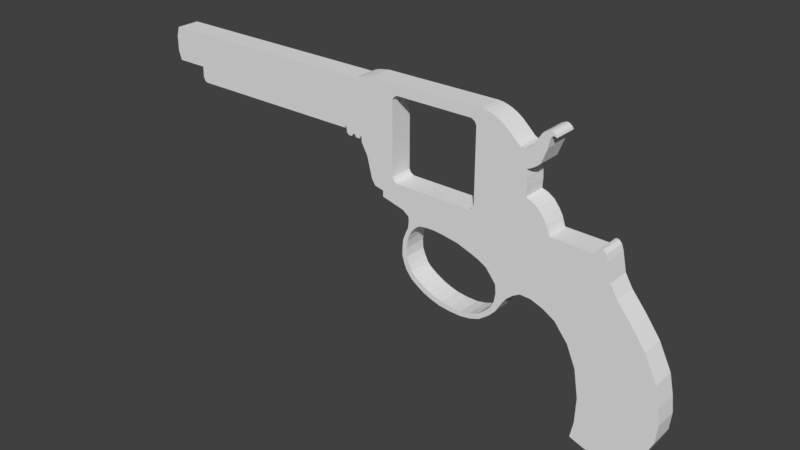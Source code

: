 # Source: Colt.blend  (saved by Blender 2.78.0; exported with 4.5.12 LTS)
import bpy
from mathutils import Matrix  # noqa: F401  (used for matrix-valued properties, if any)

bpy.ops.wm.read_factory_settings(use_empty=True)
scene = bpy.context.scene
scene.name = 'Scene'

# ---- collections
col_collection_1 = bpy.data.collections.new('Collection 1'); scene.collection.children.link(col_collection_1)

# ---- world
world_world = bpy.data.worlds.new('World'); scene.world = world_world
world_world.color = (0.05088, 0.05088, 0.05088)
world_world.use_sun_shadow = False
world_world.sun_shadow_jitter_overblur = 0.0
world_world.cycles.sampling_method = 'MANUAL'

# ---- meshes
me_plane = bpy.data.meshes.new('Plane')
me_plane.from_pydata([(-0.9447, -0.4431, -2.434e-08), (-0.9447, 1.134, -5.843e-09), (17.26, 0.9754, -2.232e-09), (0.5463, -0.4431, -2.434e-08), (10.07, -1.443, -2.492e-08), (0.775, -1.169, 7.389e-09), (10.09, 1.134, -5.843e-09), (10.05, 1.249, 1.509e-08), (10.76, 1.388, 3.068e-08), (10.29, 1.315, 2.181e-08), (16.15, 1.406, 3.454e-08), (16.37, 1.381, 3.337e-08), (16.6, 1.323, 2.876e-08), (16.79, 1.251, 2.243e-08), (17.0, 1.142, 1.275e-08), (17.85, 0.4207, 4.575e-08), (17.63, 0.6344, 1.599e-08), (19.15, 1.295, 1.741e-07), (18.5, 0.5307, 8.028e-08), (18.16, 0.3425, 5.094e-08), (18.84, 1.094, 1.436e-07), (17.97, 0.3527, 4.573e-08), (18.65, 0.7913, 1.101e-07), (18.31, 0.3944, 6.179e-08), (18.96, 1.214, 1.606e-07), (19.42, 1.183, 1.886e-07), (19.27, 1.288, 1.858e-07), (19.47, 1.079, 1.914e-07), (19.13, 0.6006, 1.542e-07), (19.24, 1.046, 1.915e-07), (18.86, -0.08577, 9.503e-08), (19.31, 1.113, 1.96e-07), (19.19, 0.912, 1.809e-07), (18.66, -0.251, 8.158e-08), (19.39, 1.117, 1.956e-07), (18.26, -0.4552, 6.385e-08), (18.45, -0.3819, 7.011e-08), (18.31, -1.596, -3.922e-08), (18.31, -0.8244, 3.058e-08), (18.33, -1.201, -3.451e-09), (19.28, -2.455, -1.168e-07), (18.87, -1.879, -6.474e-08), (21.33, -2.905, -1.576e-07), (18.6, -1.7, -4.855e-08), (19.42, -2.876, -1.55e-07), (19.12, -2.187, -9.259e-08), (21.57, -2.645, -1.339e-07), (21.84, -2.773, -1.455e-07), (21.7, -2.64, -1.335e-07), (21.93, -3.028, -1.686e-07), (24.35, -7.328, -5.584e-07), (22.11, -3.881, -2.459e-07), (24.64, -9.004, -7.103e-07), (22.05, -3.588, -2.194e-07), (24.55, -8.252, -6.421e-07), (23.77, -6.157, -4.522e-07), (24.56, -9.819, -7.842e-07), (23.11, -5.257, -3.707e-07), (22.44, -4.442, -2.968e-07), (22.4, -11.61, -9.469e-07), (23.83, -11.02, -8.932e-07), (20.97, -11.3, -9.188e-07), (24.24, -10.5, -8.459e-07), (21.66, -11.55, -9.413e-07), (23.13, -11.49, -9.357e-07), (21.12, -10.54, -8.495e-07), (20.95, -8.089, -6.274e-07), (21.16, -9.374, -7.439e-07), (20.53, -7.122, -5.397e-07), (11.33, -3.711, -2.305e-07), (18.79, -5.806, -4.205e-07), (10.91, -3.342, -1.97e-07), (19.9, -6.338, -4.686e-07), (11.33, -3.428, -2.049e-07), (10.73, -3.072, -1.726e-07), (10.19, -1.581, -3.741e-08), (11.92, -2.821, -1.917e-07), (10.14, -1.323, -1.407e-08), (9.878, -1.443, -2.721e-08), (9.722, -1.323, -1.583e-08), (9.808, -1.323, -1.416e-08), (9.649, -1.443, -2.825e-08), (9.321, -1.047, 1.192e-08), (9.476, -1.443, -2.921e-08), (9.275, -1.169, -8.082e-09), (9.381, -1.343, -1.882e-08), (0.6388, -1.136, 2.365e-09), (-0.3199, 1.134, -5.843e-09), (12.39, -3.986, -2.554e-07), (14.05, -4.41, -2.939e-07), (16.26, -4.96, -3.438e-07), (13.65, -4.408, -2.937e-07), (16.63, -5.167, -3.625e-07), (16.4, -7.652, -5.878e-07), (16.32, -7.432, -5.678e-07), (13.9, -7.667, -6.23e-07), (14.12, -7.475, -6.055e-07), (12.59, -6.724, -5.714e-07), (12.89, -6.733, -5.722e-07), (17.11, -5.772, -4.173e-07), (16.9, -6.92, -5.214e-07), (16.94, -5.541, -3.964e-07), (17.95, -5.971, -4.354e-07), (18.27, -5.787, -4.187e-07), (17.65, -6.229, -4.588e-07), (17.18, -6.97, -5.259e-07), (17.38, -6.622, -4.944e-07), (16.88, -7.287, -5.547e-07), (16.64, -7.181, -5.451e-07), (17.15, -6.165, -4.529e-07), (17.08, -6.574, -4.9e-07), (15.43, -7.884, -6.257e-07), (15.94, -7.813, -6.108e-07), (14.9, -7.874, -6.333e-07), (14.35, -7.803, -6.31e-07), (14.96, -7.646, -6.042e-07), (14.49, -7.581, -6.067e-07), (15.47, -7.656, -5.966e-07), (13.16, -7.291, -6.058e-07), (13.55, -7.52, -6.181e-07), (12.88, -7.085, -5.956e-07), (13.35, -7.102, -5.887e-07), (13.04, -6.882, -5.772e-07), (13.76, -7.336, -6.014e-07), (15.92, -7.578, -5.853e-07), (12.37, -6.106, -4.815e-07), (12.47, -6.445, -5.291e-07), (12.38, -5.689, -4.268e-07), (12.56, -4.978, -3.538e-07), (12.42, -5.329, -3.899e-07), (12.67, -4.738, -3.279e-07), (12.69, -4.204, -2.773e-07), (12.71, -4.426, -2.985e-07), (12.65, -5.339, -4.119e-07), (12.89, -4.798, -3.46e-07), (12.61, -6.113, -4.991e-07), (13.1, -4.58, -3.177e-07), (12.59, -5.713, -4.543e-07), (12.74, -5.053, -3.775e-07), (12.73, -6.423, -5.356e-07), (13.28, -4.462, -3.028e-07), (15.22, -4.58, -3.266e-07), (15.89, -4.811, -3.302e-07), (10.18, -1.33, -1.467e-08), (14.47, -4.453, -3.004e-07), (15.87, -2.821, -1.984e-07), (15.87, 0.8063, 2.198e-08), (11.92, 0.8063, 2.016e-08), (10.48, -2.092, -8.379e-08), (-1.08, 0.7023, -3.07e-08), (-1.08, -0.01574, -2.117e-08), (9.352, -1.041, 9.223e-09), (9.357, -1.111, 2.479e-09), (0.5327, -0.9503, -3.013e-08), (19.35, -6.014, -4.393e-07), (15.71, 0.8984, 1.704e-08), (12.08, -2.914, -1.883e-07), (15.71, -2.914, -1.982e-07), (12.08, 0.8984, 1.657e-08), (15.95, 0.6545, -1.625e-07), (15.95, -2.669, -1.136e-07), (11.84, 0.6545, -1.584e-07), (11.84, -2.669, -1.057e-07), (-0.9447, -0.4431, 1.1), (-0.9447, 1.134, 1.1), (17.26, 0.9754, 1.1), (0.5463, -0.4431, 1.1), (10.07, -1.443, 1.1), (0.775, -1.169, 1.1), (10.09, 1.134, 1.1), (10.05, 1.249, 1.1), (10.76, 1.388, 1.1), (10.29, 1.315, 1.1), (16.15, 1.406, 1.1), (16.37, 1.381, 1.1), (16.6, 1.323, 1.1), (16.79, 1.251, 1.1), (17.0, 1.142, 1.1), (17.85, 0.4207, 1.1), (17.63, 0.6344, 1.1), (19.15, 1.295, 1.1), (18.5, 0.5307, 1.1), (18.16, 0.3425, 1.1), (18.84, 1.094, 1.1), (17.97, 0.3527, 1.1), (18.65, 0.7913, 1.1), (18.31, 0.3944, 1.1), (18.96, 1.214, 1.1), (19.42, 1.183, 1.1), (19.27, 1.288, 1.1), (19.47, 1.079, 1.1), (19.13, 0.6006, 1.1), (19.24, 1.046, 1.1), (18.86, -0.08577, 1.1), (19.31, 1.113, 1.1), (19.19, 0.912, 1.1), (18.66, -0.251, 1.1), (19.39, 1.117, 1.1), (18.26, -0.4552, 1.1), (18.45, -0.3819, 1.1), (18.31, -1.596, 1.1), (18.31, -0.8244, 1.1), (18.33, -1.201, 1.1), (19.28, -2.455, 1.1), (18.87, -1.879, 1.1), (21.33, -2.905, 1.1), (18.6, -1.7, 1.1), (19.42, -2.876, 1.1), (19.12, -2.187, 1.1), (21.57, -2.645, 1.1), (21.84, -2.773, 1.1), (21.7, -2.64, 1.1), (21.93, -3.028, 1.1), (24.35, -7.328, 1.1), (22.11, -3.881, 1.1), (24.64, -9.004, 1.1), (22.05, -3.588, 1.1), (24.55, -8.252, 1.1), (23.77, -6.157, 1.1), (24.56, -9.819, 1.1), (23.11, -5.257, 1.1), (22.44, -4.442, 1.1), (22.4, -11.61, 1.1), (23.83, -11.02, 1.1), (20.97, -11.3, 1.1), (24.24, -10.5, 1.1), (21.66, -11.55, 1.1), (23.13, -11.49, 1.1), (21.12, -10.54, 1.1), (20.95, -8.089, 1.1), (21.16, -9.374, 1.1), (20.53, -7.122, 1.1), (11.33, -3.711, 1.1), (18.79, -5.806, 1.1), (10.91, -3.342, 1.1), (19.9, -6.338, 1.1), (11.33, -3.428, 1.1), (10.73, -3.072, 1.1), (10.19, -1.581, 1.1), (11.92, -2.821, 1.1), (10.14, -1.323, 1.1), (9.878, -1.443, 1.1), (9.722, -1.323, 1.1), (9.808, -1.323, 1.1), (9.649, -1.443, 1.1), (9.321, -1.047, 1.1), (9.476, -1.443, 1.1), (9.275, -1.169, 1.1), (9.381, -1.343, 1.1), (0.6388, -1.136, 1.1), (-0.3199, 1.134, 1.1), (12.39, -3.986, 1.1), (14.05, -4.41, 1.1), (16.26, -4.96, 1.1), (13.65, -4.408, 1.1), (16.63, -5.167, 1.1), (16.4, -7.652, 1.1), (16.32, -7.432, 1.1), (13.9, -7.667, 1.1), (14.12, -7.475, 1.1), (12.59, -6.724, 1.1), (12.89, -6.733, 1.1), (17.11, -5.772, 1.1), (16.9, -6.92, 1.1), (16.94, -5.541, 1.1), (17.95, -5.971, 1.1), (18.27, -5.787, 1.1), (17.65, -6.229, 1.1), (17.18, -6.97, 1.1), (17.38, -6.622, 1.1), (16.88, -7.287, 1.1), (16.64, -7.181, 1.1), (17.15, -6.165, 1.1), (17.08, -6.574, 1.1), (15.43, -7.884, 1.1), (15.94, -7.813, 1.1), (14.9, -7.874, 1.1), (14.35, -7.803, 1.1), (14.96, -7.646, 1.1), (14.49, -7.581, 1.1), (15.47, -7.656, 1.1), (13.16, -7.291, 1.1), (13.55, -7.52, 1.1), (12.88, -7.085, 1.1), (13.35, -7.102, 1.1), (13.04, -6.882, 1.1), (13.76, -7.336, 1.1), (15.92, -7.578, 1.1), (12.37, -6.106, 1.1), (12.47, -6.445, 1.1), (12.38, -5.689, 1.1), (12.56, -4.978, 1.1), (12.42, -5.329, 1.1), (12.67, -4.738, 1.1), (12.69, -4.204, 1.1), (12.71, -4.426, 1.1), (12.65, -5.339, 1.1), (12.89, -4.798, 1.1), (12.61, -6.113, 1.1), (13.1, -4.58, 1.1), (12.59, -5.713, 1.1), (12.74, -5.053, 1.1), (12.73, -6.423, 1.1), (13.28, -4.462, 1.1), (15.22, -4.58, 1.1), (15.89, -4.811, 1.1), (10.18, -1.33, 1.1), (14.47, -4.453, 1.1), (15.87, -2.821, 1.1), (15.87, 0.8063, 1.1), (11.92, 0.8063, 1.1), (10.48, -2.092, 1.1), (-1.08, 0.7023, 1.1), (-1.08, -0.01574, 1.1), (9.352, -1.041, 1.1), (9.357, -1.111, 1.1), (0.5327, -0.9503, 1.1), (19.35, -6.014, 1.1), (15.71, 0.8984, 1.1), (12.08, -2.914, 1.1), (15.71, -2.914, 1.1), (12.08, 0.8984, 1.1), (15.95, 0.6545, 1.1), (15.95, -2.669, 1.1), (11.84, 0.6545, 1.1), (11.84, -2.669, 1.1)], [], [(109, 104, 106, 110), (93, 112, 124, 94), (123, 96, 95, 119), (155, 158, 10), (92, 160, 44, 70), (92, 70, 103, 101), (106, 105, 100, 110), (100, 105, 107, 108), (108, 107, 93, 94), (112, 111, 117, 124), (114, 116, 115, 113), (117, 111, 113, 115), (140, 131, 91), (91, 156, 157, 89), (132, 136, 134, 130), (138, 128, 130, 134), (133, 129, 128, 138), (137, 127, 129, 133), (126, 125, 135, 139), (97, 98, 122, 120), (125, 127, 137, 135), (116, 114, 95, 96), (118, 121, 123, 119), (161, 8, 147), (158, 147, 8, 10), (9, 6, 7), (146, 11, 12, 159), (21, 35, 159, 15), (14, 159, 13), (16, 159, 2), (15, 159, 16), (13, 159, 12), (14, 2, 159), (35, 21, 19, 36), (159, 35, 38), (36, 19, 23, 33), (33, 23, 18, 30), (24, 29, 32, 20), (31, 26, 25, 34), (44, 42, 154, 70), (34, 25, 27), (26, 31, 17), (31, 29, 24, 17), (30, 18, 22, 28), (22, 20, 32, 28), (155, 10, 11, 146), (87, 149, 1), (159, 38, 39, 160), (41, 45, 43), (40, 44, 45), (48, 47, 46), (53, 42, 49), (51, 42, 53), (66, 50, 54, 67), (57, 55, 66, 68), (49, 42, 46, 47), (50, 66, 55), (52, 67, 54), (62, 67, 56), (64, 67, 60), (63, 65, 59), (65, 63, 61), (56, 67, 52), (59, 65, 67, 64), (67, 62, 60), (58, 57, 68), (45, 44, 37, 43), (154, 42, 51, 72), (101, 103, 102, 99), (90, 145, 160, 92), (142, 141, 157), (157, 145, 90, 142), (131, 140, 136, 132), (157, 144, 89), (150, 149, 87, 3), (153, 3, 5), (150, 3, 0), (86, 153, 5), (161, 6, 9, 8), (152, 79, 85), (83, 79, 81), (80, 4, 78), (85, 79, 83), (151, 82, 6), (143, 148, 75), (74, 162, 76, 73), (156, 88, 73, 76), (73, 88, 69), (91, 131, 88, 156), (74, 73, 71), (144, 157, 141), (77, 151, 6, 143), (3, 6, 84, 5), (79, 152, 151, 80), (151, 77, 4, 80), (161, 162, 143, 6), (162, 74, 148, 143), (97, 126, 139, 98), (120, 122, 121, 118), (99, 102, 104, 109), (160, 39, 37, 44), (72, 51, 58, 68), (87, 6, 3), (82, 84, 6), (272, 273, 269, 267), (256, 257, 287, 275), (286, 282, 258, 259), (318, 173, 321), (255, 233, 207, 323), (255, 264, 266, 233), (269, 273, 263, 268), (263, 271, 270, 268), (271, 257, 256, 270), (275, 287, 280, 274), (277, 276, 278, 279), (280, 278, 276, 274), (303, 254, 294), (254, 252, 320, 319), (295, 293, 297, 299), (301, 297, 293, 291), (296, 301, 291, 292), (300, 296, 292, 290), (289, 302, 298, 288), (260, 283, 285, 261), (288, 298, 300, 290), (279, 259, 258, 277), (281, 282, 286, 284), (324, 310, 171), (321, 173, 171, 310), (172, 170, 169), (309, 322, 175, 174), (184, 178, 322, 198), (177, 176, 322), (179, 165, 322), (178, 179, 322), (176, 175, 322), (177, 322, 165), (198, 199, 182, 184), (322, 201, 198), (199, 196, 186, 182), (196, 193, 181, 186), (187, 183, 195, 192), (194, 197, 188, 189), (207, 233, 317, 205), (197, 190, 188), (189, 180, 194), (194, 180, 187, 192), (193, 191, 185, 181), (185, 191, 195, 183), (318, 309, 174, 173), (250, 164, 312), (322, 323, 202, 201), (204, 206, 208), (203, 208, 207), (211, 209, 210), (216, 212, 205), (214, 216, 205), (229, 230, 217, 213), (220, 231, 229, 218), (212, 210, 209, 205), (213, 218, 229), (215, 217, 230), (225, 219, 230), (227, 223, 230), (226, 222, 228), (228, 224, 226), (219, 215, 230), (222, 227, 230, 228), (230, 223, 225), (221, 231, 220), (208, 206, 200, 207), (317, 235, 214, 205), (264, 262, 265, 266), (253, 255, 323, 308), (305, 320, 304), (320, 305, 253, 308), (294, 295, 299, 303), (320, 252, 307), (313, 166, 250, 312), (316, 168, 166), (313, 163, 166), (249, 168, 316), (324, 171, 172, 169), (315, 248, 242), (246, 244, 242), (243, 241, 167), (248, 246, 242), (314, 169, 245), (306, 238, 311), (237, 236, 239, 325), (319, 239, 236, 251), (236, 232, 251), (254, 319, 251, 294), (237, 234, 236), (307, 304, 320), (240, 306, 169, 314), (166, 168, 247, 169), (242, 243, 314, 315), (314, 243, 167, 240), (324, 169, 306, 325), (325, 306, 311, 237), (260, 261, 302, 289), (283, 281, 284, 285), (262, 272, 267, 265), (323, 207, 200, 202), (235, 231, 221, 214), (250, 166, 169), (245, 169, 247), (36, 33, 196, 199), (137, 133, 296, 300), (153, 86, 249, 316), (31, 34, 197, 194), (138, 134, 297, 301), (6, 87, 250, 169), (38, 35, 198, 201), (139, 135, 298, 302), (69, 88, 251, 232), (35, 36, 199, 198), (134, 136, 299, 297), (91, 89, 252, 254), (43, 37, 200, 206), (135, 137, 300, 298), (142, 90, 253, 305), (39, 38, 201, 202), (133, 138, 301, 296), (90, 92, 255, 253), (37, 39, 202, 200), (98, 139, 302, 261), (44, 40, 203, 207), (136, 140, 303, 299), (103, 70, 233, 266), (45, 41, 204, 208), (141, 142, 305, 304), (108, 94, 257, 271), (46, 42, 205, 209), (144, 141, 304, 307), (41, 43, 206, 204), (77, 143, 306, 240), (112, 93, 256, 275), (42, 44, 207, 205), (89, 144, 307, 252), (116, 96, 259, 279), (40, 45, 208, 203), (10, 8, 171, 173), (48, 46, 209, 211), (161, 147, 310, 324), (140, 91, 254, 303), (49, 47, 210, 212), (145, 157, 320, 308), (126, 97, 260, 289), (47, 48, 211, 210), (146, 159, 322, 309), (122, 98, 261, 285), (53, 49, 212, 216), (101, 99, 262, 264), (54, 50, 213, 217), (75, 148, 311, 238), (119, 95, 258, 282), (58, 51, 214, 221), (1, 149, 312, 164), (150, 0, 163, 313), (110, 100, 263, 273), (56, 52, 215, 219), (149, 150, 313, 312), (87, 1, 164, 250), (92, 101, 264, 255), (51, 53, 216, 214), (82, 151, 314, 245), (0, 3, 166, 163), (104, 102, 265, 267), (52, 54, 217, 215), (151, 152, 315, 314), (78, 4, 167, 241), (102, 103, 266, 265), (50, 55, 218, 213), (3, 153, 316, 166), (16, 2, 165, 179), (106, 104, 267, 269), (62, 56, 219, 225), (5, 84, 247, 168), (86, 5, 168, 249), (107, 105, 268, 270), (55, 57, 220, 218), (70, 154, 317, 233), (7, 6, 169, 170), (105, 106, 269, 268), (57, 58, 221, 220), (155, 146, 309, 318), (9, 7, 170, 172), (93, 107, 270, 256), (63, 59, 222, 226), (156, 76, 239, 319), (147, 158, 321, 310), (100, 108, 271, 263), (64, 60, 223, 227), (157, 156, 319, 320), (8, 9, 172, 171), (99, 109, 272, 262), (65, 61, 224, 228), (158, 155, 318, 321), (11, 10, 173, 174), (109, 110, 273, 272), (60, 62, 225, 223), (159, 160, 323, 322), (12, 11, 174, 175), (113, 111, 274, 276), (61, 63, 226, 224), (160, 145, 308, 323), (13, 12, 175, 176), (111, 112, 275, 274), (59, 64, 227, 222), (162, 161, 324, 325), (14, 13, 176, 177), (114, 113, 276, 277), (67, 65, 228, 230), (76, 162, 325, 239), (2, 14, 177, 165), (95, 114, 277, 258), (68, 66, 229, 231), (21, 15, 178, 184), (117, 115, 278, 280), (66, 67, 230, 229), (15, 16, 179, 178), (115, 116, 279, 278), (72, 68, 231, 235), (26, 17, 180, 189), (124, 117, 280, 287), (73, 69, 232, 236), (22, 18, 181, 185), (120, 118, 281, 283), (74, 71, 234, 237), (23, 19, 182, 186), (118, 119, 282, 281), (154, 72, 235, 317), (24, 20, 183, 187), (97, 120, 283, 260), (71, 73, 236, 234), (19, 21, 184, 182), (123, 121, 284, 286), (20, 22, 185, 183), (121, 122, 285, 284), (148, 74, 237, 311), (18, 23, 186, 181), (96, 123, 286, 259), (143, 75, 238, 306), (17, 24, 187, 180), (94, 124, 287, 257), (4, 77, 240, 167), (27, 25, 188, 190), (127, 125, 288, 290), (80, 78, 241, 243), (25, 26, 189, 188), (125, 126, 289, 288), (81, 79, 242, 244), (34, 27, 190, 197), (129, 127, 290, 292), (79, 80, 243, 242), (32, 29, 192, 195), (130, 128, 291, 293), (83, 81, 244, 246), (33, 30, 193, 196), (128, 129, 292, 291), (84, 82, 245, 247), (29, 31, 194, 192), (132, 130, 293, 295), (85, 83, 246, 248), (30, 28, 191, 193), (88, 131, 294, 251), (152, 85, 248, 315), (28, 32, 195, 191), (131, 132, 295, 294)])
me_plane.use_remesh_preserve_volume = False
me_plane.use_remesh_preserve_attributes = False
me_plane.use_mirror_vertex_groups = False
me_plane.update()

# ---- objects
ob_plane = bpy.data.objects.new('Plane', me_plane)

# ---- transforms, parenting, visibility, modifiers, constraints
ob_plane.location = (-4.556, 0.0, 1.801)
ob_plane.rotation_euler = (1.571, 0.0, 0.0)
ob_plane.scale = (0.3822, 0.3822, 0.3822)
ob_plane.lineart.crease_threshold = 0.0

# ---- collection membership
col_collection_1.objects.link(ob_plane)

# ---- scene / render settings (as saved in the file)
scene.frame_start = 1; scene.frame_end = 250; scene.frame_set(1)
scene.render.engine = 'BLENDER_EEVEE_NEXT'
scene.render.resolution_percentage = 50
scene.render.dither_intensity = 0.0
scene.cycles.use_denoising = False
scene.cycles.samples = 128
scene.cycles.sampling_pattern = 'TABULATED_SOBOL'
scene.cycles.light_sampling_threshold = 0.0
scene.cycles.use_adaptive_sampling = False
scene.cycles.use_light_tree = False
scene.cycles.blur_glossy = 0.0
scene.cycles.sample_clamp_indirect = 0.0
scene.view_settings.view_transform = 'Standard'
bpy.context.view_layer.update()

# ---- added for rendering (the .blend has no active camera and no usable light): camera, sun
cam_auto = bpy.data.cameras.new('AutoCamera')
cam_auto.lens = 50.0
cam_auto.sensor_width = 36.0
cam_auto.clip_end = 1000.0
ob_auto_camera = bpy.data.objects.new('AutoCamera', cam_auto)
scene.collection.objects.link(ob_auto_camera)
ob_auto_camera.location = (10.1495, -12.4531, 8.01192)
ob_auto_camera.rotation_euler = (1.09748, -7.21219e-08, 0.694738)
scene.camera = ob_auto_camera
light_auto_sun = bpy.data.lights.new('AutoSun', 'SUN')
light_auto_sun.energy = 3.0
light_auto_sun.angle = 0.0523599
ob_auto_sun = bpy.data.objects.new('AutoSun', light_auto_sun)
scene.collection.objects.link(ob_auto_sun)
ob_auto_sun.rotation_euler = (0.872665, 0.174533, 0.523599)
bpy.context.view_layer.update()
